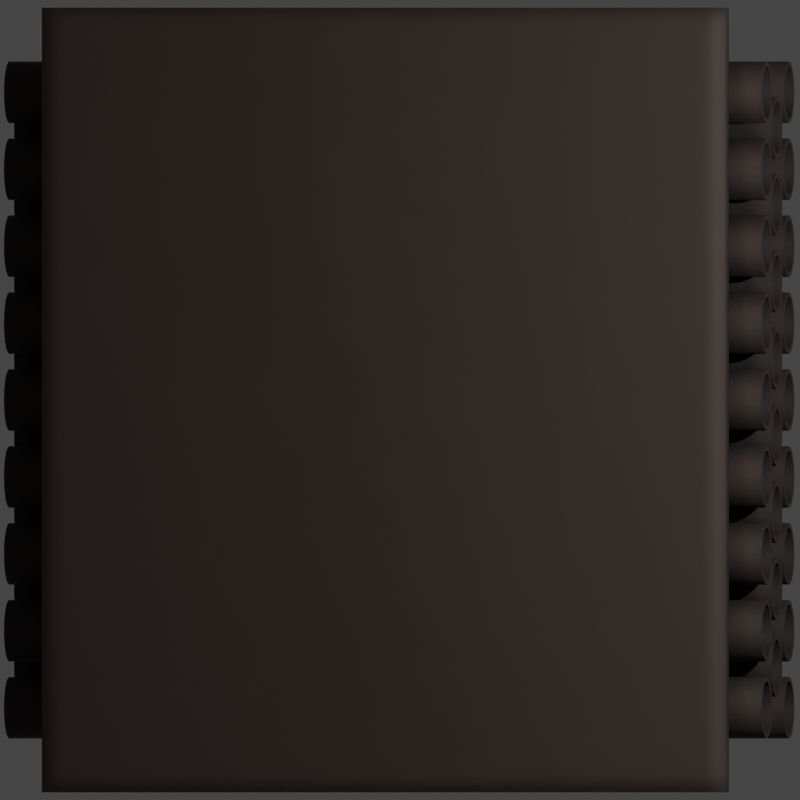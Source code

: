 # Source: ogon.blend  (saved by Blender 2.93.20; exported with 4.5.12 LTS)
import bpy
from mathutils import Matrix  # noqa: F401  (used for matrix-valued properties, if any)

bpy.ops.wm.read_factory_settings(use_empty=True)
scene = bpy.context.scene
scene.name = 'Scene'

# ---- collections
col_collection = bpy.data.collections.new('Collection'); scene.collection.children.link(col_collection)

# ---- materials (node trees are filled in below, after node groups)
mat_deck_dark = bpy.data.materials.new('Deck Dark')

# ---- node groups
ng_mk48_shader = bpy.data.node_groups.new('Mk48 Shader', 'ShaderNodeTree')
_s = ng_mk48_shader.interface.new_socket(name='BSDF', in_out='OUTPUT', socket_type='NodeSocketShader')
_s = ng_mk48_shader.interface.new_socket(name='Color', in_out='INPUT', socket_type='NodeSocketColor')
_s.default_value = (0.2529, 0.2529, 0.2529, 1.0)
_s = ng_mk48_shader.interface.new_socket(name='Roughness', in_out='INPUT', socket_type='NodeSocketFloat')
_s.subtype = 'FACTOR'
_s.default_value = 0.5
_s.min_value = 0.0
_s.max_value = 1.0
_s = ng_mk48_shader.interface.new_socket(name='Metallic', in_out='INPUT', socket_type='NodeSocketFloat')
_s.subtype = 'FACTOR'
_s.default_value = 1.0
_s.min_value = 0.0
_s.max_value = 1.0
_N = ng_mk48_shader.nodes; _L = ng_mk48_shader.links
n0 = _N.new('NodeGroupOutput'); n0.name = 'Group Output'; n0.location = (421, 0)
n1 = _N.new('ShaderNodeBsdfPrincipled'); n1.name = 'Principled BSDF'; n1.location = (131, 46)
n1.distribution = 'GGX'
n1.subsurface_method = 'BURLEY'
n1.inputs[3].default_value = 1.45
n1.inputs[27].default_value = (0.0, 0.0, 0.0, 1.0)
n1.inputs[28].default_value = 1.0
n2 = _N.new('ShaderNodeAmbientOcclusion'); n2.name = 'Ambient Occlusion'; n2.location = (-85, 128)
n2.samples = 8
n3 = _N.new('ShaderNodeBevel'); n3.name = 'Bevel'; n3.location = (-265, -248)
n3.inputs[0].default_value = 0.1
n4 = _N.new('NodeGroupInput'); n4.name = 'Mk48 Shader'; n4.location = (-468, -27)
n5 = _N.new('ShaderNodeNewGeometry'); n5.name = 'Geometry'; n5.location = (-875, -245)
n6 = _N.new('ShaderNodeBump'); n6.name = 'Bump'; n6.location = (-470, -299)
n6.inputs[0].default_value = 0.01
n6.inputs[1].default_value = 1.0
n6.inputs[2].default_value = 1.0
n7 = _N.new('ShaderNodeTexNoise'); n7.name = 'Noise Texture'; n7.location = (-671, -234)
n7.inputs[2].default_value = 2.0
_L.new(n1.outputs[0], n0.inputs[0])
_L.new(n2.outputs[0], n1.inputs[0])
_L.new(n4.outputs[0], n2.inputs[0])
_L.new(n4.outputs[1], n1.inputs[2])
_L.new(n4.outputs[2], n1.inputs[1])
_L.new(n3.outputs[0], n2.inputs[2])
_L.new(n5.outputs[0], n7.inputs[0])
_L.new(n7.outputs[0], n6.inputs[3])
_L.new(n6.outputs[0], n3.inputs[1])
_L.new(n3.outputs[0], n1.inputs[5])
n0.is_active_output = True
ng_auto_smooth = bpy.data.node_groups.new('Auto Smooth', 'GeometryNodeTree')
_s = ng_auto_smooth.interface.new_socket(name='Geometry', in_out='OUTPUT', socket_type='NodeSocketGeometry')
_s = ng_auto_smooth.interface.new_socket(name='Geometry', in_out='INPUT', socket_type='NodeSocketGeometry')
_s = ng_auto_smooth.interface.new_socket(name='Angle', in_out='INPUT', socket_type='NodeSocketFloat')
_s.subtype = 'ANGLE'
_s.min_value = 0.0
_s.max_value = 3.142
ng_auto_smooth.is_modifier = True
_N = ng_auto_smooth.nodes; _L = ng_auto_smooth.links
n0 = _N.new('NodeGroupOutput'); n0.name = 'Group Output'; n0.location = (480, -100)
n1 = _N.new('NodeGroupInput'); n1.name = 'Group Input'; n1.location = (-420, -300)
n2 = _N.new('NodeGroupInput'); n2.name = 'Group Input.001'; n2.location = (-60, -100)
n3 = _N.new('GeometryNodeSetShadeSmooth'); n3.name = 'Set Shade Smooth'; n3.location = (120, -100)
n3.domain = 'EDGE'
n4 = _N.new('GeometryNodeSetShadeSmooth'); n4.name = 'Set Shade Smooth.001'; n4.location = (300, -100)
n5 = _N.new('GeometryNodeInputMeshEdgeAngle'); n5.name = 'Edge Angle'; n5.location = (-420, -220)
n6 = _N.new('GeometryNodeInputEdgeSmooth'); n6.name = 'Is Edge Smooth'; n6.location = (-60, -160)
n7 = _N.new('GeometryNodeInputShadeSmooth'); n7.name = 'Is Face Smooth'; n7.location = (-240, -340)
n8 = _N.new('FunctionNodeBooleanMath'); n8.name = 'Boolean Math'; n8.location = (-60, -220)
n9 = _N.new('FunctionNodeCompare'); n9.name = 'Compare'; n9.location = (-240, -180)
n9.operation = 'LESS_EQUAL'
_L.new(n5.outputs[0], n9.inputs[0])
_L.new(n4.outputs[0], n0.inputs[0])
_L.new(n1.outputs[1], n9.inputs[1])
_L.new(n9.outputs[0], n8.inputs[0])
_L.new(n7.outputs[0], n8.inputs[1])
_L.new(n2.outputs[0], n3.inputs[0])
_L.new(n6.outputs[0], n3.inputs[1])
_L.new(n3.outputs[0], n4.inputs[0])
_L.new(n8.outputs[0], n3.inputs[2])
n0.is_active_output = True

# ---- material node trees
mat_deck_dark.use_nodes = True; mat_deck_dark.node_tree.nodes.clear()
_N = mat_deck_dark.node_tree.nodes; _L = mat_deck_dark.node_tree.links
n0 = _N.new('ShaderNodeOutputMaterial'); n0.name = 'Material Output'; n0.location = (300, 300)
n1 = _N.new('ShaderNodeGroup'); n1.name = 'Mk48 Shader'; n1.location = (-18, 321)
n1.label = 'Mk48 Shader'
n1.node_tree = ng_mk48_shader
n1.inputs[0].default_value = (0.0331, 0.02158, 0.01686, 1.0)
n1.inputs[1].default_value = 0.7
n1.inputs[2].default_value = 0.0
_L.new(n1.outputs[0], n0.inputs[0])
n0.is_active_output = True

# ---- world
world_world = bpy.data.worlds.new('World'); scene.world = world_world
world_world.use_sun_shadow = False
world_world.sun_shadow_jitter_overblur = 0.0

# ---- cameras
cam_camera = bpy.data.cameras.new('Camera')
cam_camera.type = 'ORTHO'
cam_camera.clip_end = 100.0
cam_camera.ortho_scale = 2.6

# ---- lights
light_light = bpy.data.lights.new('Light', 'POINT')
light_light.transmission_factor = 0.0
light_light.energy = 1000.0
light_light.shadow_soft_size = 0.1
light_light.shadow_maximum_resolution = 0.006
light_light.use_absolute_resolution = True

# ---- meshes
me_plane_001 = bpy.data.meshes.new('Plane.001')
me_plane_001.from_pydata([(-1.125, -1.275, 3.725e-09), (1.125, -1.275, 3.725e-09), (-1.125, 1.275, 3.725e-09), (1.125, 1.275, 3.725e-09), (-1.125, -1.275, 0.1), (1.125, -1.275, 0.1), (-1.125, 1.275, 0.1), (1.125, 1.275, 0.1)], [], [(0, 2, 3, 1), (4, 5, 7, 6), (3, 2, 6, 7), (0, 1, 5, 4), (1, 3, 7, 5), (2, 0, 4, 6)])
me_plane_001.polygons.foreach_set('use_smooth', [True] * 6)
_uv = me_plane_001.uv_layers.new(name='UVMap')
_uv.uv.foreach_set('vector', [0.0, 0.0, 0.0, 1.0, 1.0, 1.0, 1.0, 0.0, 0.0, 0.0, 1.0, 0.0, 1.0, 1.0, 0.0, 1.0, 1.0, 1.0, 0.0, 1.0, 0.0, 1.0, 1.0, 1.0, 0.0, 0.0, 1.0, 0.0, 1.0, 0.0, 0.0, 0.0, 1.0, 0.0, 1.0, 1.0, 1.0, 1.0, 1.0, 0.0, 0.0, 1.0, 0.0, 0.0, 0.0, 0.0, 0.0, 1.0])
me_plane_001.materials.append(mat_deck_dark)
me_plane_001.use_remesh_fix_poles = True
me_plane_001.use_remesh_preserve_attributes = False
me_plane_001.use_mirror_vertex_groups = False
me_plane_001.update()
me_cylinder = bpy.data.meshes.new('Cylinder')
me_cylinder.from_pydata([(-2.066e-08, 0.08493, -1.25), (9.09e-09, 0.08493, 1.25), (0.01657, 0.0833, -1.25), (0.01657, 0.0833, 1.25), (0.0325, 0.07846, -1.25), (0.0325, 0.07846, 1.25), (0.04718, 0.07061, -1.25), (0.04718, 0.07061, 1.25), (0.06005, 0.06005, -1.25), (0.06005, 0.06005, 1.25), (0.07061, 0.04718, -1.25), (0.07061, 0.04718, 1.25), (0.07846, 0.0325, -1.25), (0.07846, 0.0325, 1.25), (0.0833, 0.01657, -1.25), (0.0833, 0.01657, 1.25), (0.08493, 4.672e-09, -1.25), (0.08493, 4.672e-09, 1.25), (0.0833, -0.01657, -1.25), (0.0833, -0.01657, 1.25), (0.07846, -0.0325, -1.25), (0.07846, -0.0325, 1.25), (0.07061, -0.04718, -1.25), (0.07061, -0.04718, 1.25), (0.06005, -0.06005, -1.25), (0.06005, -0.06005, 1.25), (0.04718, -0.07061, -1.25), (0.04718, -0.07061, 1.25), (0.0325, -0.07846, -1.25), (0.0325, -0.07846, 1.25), (0.01657, -0.0833, -1.25), (0.01657, -0.0833, 1.25), (-4.184e-08, -0.08493, -1.25), (-1.204e-08, -0.08493, 1.25), (-0.01657, -0.0833, -1.25), (-0.01657, -0.0833, 1.25), (-0.0325, -0.07846, -1.25), (-0.0325, -0.07846, 1.25), (-0.04718, -0.07061, -1.25), (-0.04718, -0.07061, 1.25), (-0.06005, -0.06005, -1.25), (-0.06005, -0.06005, 1.25), (-0.07061, -0.04718, -1.25), (-0.07061, -0.04718, 1.25), (-0.07846, -0.0325, -1.25), (-0.07846, -0.0325, 1.25), (-0.0833, -0.01657, -1.25), (-0.0833, -0.01657, 1.25), (-0.08493, 8.494e-08, -1.25), (-0.08493, 8.494e-08, 1.25), (-0.0833, 0.01657, -1.25), (-0.0833, 0.01657, 1.25), (-0.07846, 0.0325, -1.25), (-0.07846, 0.0325, 1.25), (-0.07061, 0.04718, -1.25), (-0.07061, 0.04718, 1.25), (-0.06005, 0.06005, -1.25), (-0.06005, 0.06005, 1.25), (-0.04718, 0.07061, -1.25), (-0.04718, 0.07061, 1.25), (-0.0325, 0.07846, -1.25), (-0.0325, 0.07846, 1.25), (-0.01657, 0.0833, -1.25), (-0.01657, 0.0833, 1.25), (-1.49e-08, 0.1, -1.25), (0.01951, 0.09808, -1.25), (0.01951, 0.09808, 1.25), (1.49e-08, 0.1, 1.25), (0.03827, 0.09239, -1.25), (0.03827, 0.09239, 1.25), (0.05556, 0.08315, -1.25), (0.05556, 0.08315, 1.25), (0.07071, 0.07071, -1.25), (0.07071, 0.07071, 1.25), (0.08315, 0.05556, -1.25), (0.08315, 0.05556, 1.25), (0.09239, 0.03827, -1.25), (0.09239, 0.03827, 1.25), (0.09808, 0.01951, -1.25), (0.09808, 0.01951, 1.25), (0.1, 7.55e-09, -1.25), (0.1, 7.55e-09, 1.25), (0.09808, -0.01951, -1.25), (0.09808, -0.01951, 1.25), (0.09239, -0.03827, -1.25), (0.09239, -0.03827, 1.25), (0.08315, -0.05556, -1.25), (0.08315, -0.05556, 1.25), (0.07071, -0.07071, -1.25), (0.07071, -0.07071, 1.25), (0.05556, -0.08315, -1.25), (0.05556, -0.08315, 1.25), (0.03827, -0.09239, -1.25), (0.03827, -0.09239, 1.25), (0.01951, -0.09808, -1.25), (0.01951, -0.09808, 1.25), (-4.749e-08, -0.1, -1.25), (-1.768e-08, -0.1, 1.25), (-0.01951, -0.09808, -1.25), (-0.01951, -0.09808, 1.25), (-0.03827, -0.09239, -1.25), (-0.03827, -0.09239, 1.25), (-0.05556, -0.08315, -1.25), (-0.05556, -0.08315, 1.25), (-0.07071, -0.07071, -1.25), (-0.07071, -0.07071, 1.25), (-0.08315, -0.05556, -1.25), (-0.08315, -0.05556, 1.25), (-0.09239, -0.03827, -1.25), (-0.09239, -0.03827, 1.25), (-0.09808, -0.01951, -1.25), (-0.09808, -0.01951, 1.25), (-0.1, 9.656e-08, -1.25), (-0.1, 9.656e-08, 1.25), (-0.09808, 0.01951, -1.25), (-0.09808, 0.01951, 1.25), (-0.09239, 0.03827, -1.25), (-0.09239, 0.03827, 1.25), (-0.08315, 0.05556, -1.25), (-0.08315, 0.05556, 1.25), (-0.07071, 0.07071, -1.25), (-0.07071, 0.07071, 1.25), (-0.05556, 0.08315, -1.25), (-0.05556, 0.08315, 1.25), (-0.03827, 0.09239, -1.25), (-0.03827, 0.09239, 1.25), (-0.01951, 0.09808, -1.25), (-0.01951, 0.09808, 1.25)], [], [(64, 67, 66, 65), (65, 66, 69, 68), (68, 69, 71, 70), (70, 71, 73, 72), (72, 73, 75, 74), (74, 75, 77, 76), (76, 77, 79, 78), (78, 79, 81, 80), (80, 81, 83, 82), (82, 83, 85, 84), (84, 85, 87, 86), (86, 87, 89, 88), (88, 89, 91, 90), (90, 91, 93, 92), (92, 93, 95, 94), (94, 95, 97, 96), (96, 97, 99, 98), (98, 99, 101, 100), (100, 101, 103, 102), (102, 103, 105, 104), (104, 105, 107, 106), (106, 107, 109, 108), (108, 109, 111, 110), (110, 111, 113, 112), (112, 113, 115, 114), (114, 115, 117, 116), (116, 117, 119, 118), (118, 119, 121, 120), (120, 121, 123, 122), (122, 123, 125, 124), (63, 61, 60, 62), (124, 125, 127, 126), (126, 127, 67, 64), (1, 63, 62, 0), (2, 0, 64, 65), (1, 3, 66, 67), (4, 2, 65, 68), (3, 5, 69, 66), (6, 4, 68, 70), (5, 7, 71, 69), (8, 6, 70, 72), (7, 9, 73, 71), (10, 8, 72, 74), (9, 11, 75, 73), (12, 10, 74, 76), (11, 13, 77, 75), (14, 12, 76, 78), (13, 15, 79, 77), (16, 14, 78, 80), (15, 17, 81, 79), (18, 16, 80, 82), (17, 19, 83, 81), (20, 18, 82, 84), (19, 21, 85, 83), (22, 20, 84, 86), (21, 23, 87, 85), (24, 22, 86, 88), (23, 25, 89, 87), (26, 24, 88, 90), (25, 27, 91, 89), (28, 26, 90, 92), (27, 29, 93, 91), (30, 28, 92, 94), (29, 31, 95, 93), (32, 30, 94, 96), (31, 33, 97, 95), (34, 32, 96, 98), (33, 35, 99, 97), (36, 34, 98, 100), (35, 37, 101, 99), (38, 36, 100, 102), (37, 39, 103, 101), (40, 38, 102, 104), (39, 41, 105, 103), (42, 40, 104, 106), (41, 43, 107, 105), (44, 42, 106, 108), (43, 45, 109, 107), (46, 44, 108, 110), (45, 47, 111, 109), (48, 46, 110, 112), (47, 49, 113, 111), (50, 48, 112, 114), (49, 51, 115, 113), (52, 50, 114, 116), (51, 53, 117, 115), (54, 52, 116, 118), (53, 55, 119, 117), (56, 54, 118, 120), (55, 57, 121, 119), (58, 56, 120, 122), (57, 59, 123, 121), (60, 58, 122, 124), (59, 61, 125, 123), (62, 60, 124, 126), (61, 63, 127, 125), (0, 62, 126, 64), (63, 1, 67, 127), (61, 59, 58, 60), (59, 57, 56, 58), (57, 55, 54, 56), (55, 53, 52, 54), (53, 51, 50, 52), (51, 49, 48, 50), (49, 47, 46, 48), (47, 45, 44, 46), (45, 43, 42, 44), (43, 41, 40, 42), (41, 39, 38, 40), (39, 37, 36, 38), (37, 35, 34, 36), (35, 33, 32, 34), (33, 31, 30, 32), (31, 29, 28, 30), (29, 27, 26, 28), (27, 25, 24, 26), (25, 23, 22, 24), (23, 21, 20, 22), (21, 19, 18, 20), (19, 17, 16, 18), (17, 15, 14, 16), (15, 13, 12, 14), (13, 11, 10, 12), (11, 9, 8, 10), (9, 7, 6, 8), (7, 5, 4, 6), (5, 3, 2, 4), (3, 1, 0, 2)])
me_cylinder.polygons.foreach_set('use_smooth', [True] * 128)
_uv = me_cylinder.uv_layers.new(name='UVMap')
_uv.uv.foreach_set('vector', [1.0, 0.5, 1.0, 1.0, 0.9688, 1.0, 0.9688, 0.5, 0.9688, 0.5, 0.9688, 1.0, 0.9375, 1.0, 0.9375, 0.5, 0.9375, 0.5, 0.9375, 1.0, 0.9062, 1.0, 0.9062, 0.5, 0.9062, 0.5, 0.9062, 1.0, 0.875, 1.0, 0.875, 0.5, 0.875, 0.5, 0.875, 1.0, 0.8438, 1.0, 0.8438, 0.5, 0.8438, 0.5, 0.8438, 1.0, 0.8125, 1.0, 0.8125, 0.5, 0.8125, 0.5, 0.8125, 1.0, 0.7812, 1.0, 0.7812, 0.5, 0.7812, 0.5, 0.7812, 1.0, 0.75, 1.0, 0.75, 0.5, 0.75, 0.5, 0.75, 1.0, 0.7188, 1.0, 0.7188, 0.5, 0.7188, 0.5, 0.7188, 1.0, 0.6875, 1.0, 0.6875, 0.5, 0.6875, 0.5, 0.6875, 1.0, 0.6562, 1.0, 0.6562, 0.5, 0.6562, 0.5, 0.6562, 1.0, 0.625, 1.0, 0.625, 0.5, 0.625, 0.5, 0.625, 1.0, 0.5938, 1.0, 0.5938, 0.5, 0.5938, 0.5, 0.5938, 1.0, 0.5625, 1.0, 0.5625, 0.5, 0.5625, 0.5, 0.5625, 1.0, 0.5312, 1.0, 0.5312, 0.5, 0.5312, 0.5, 0.5312, 1.0, 0.5, 1.0, 0.5, 0.5, 0.5, 0.5, 0.5, 1.0, 0.4688, 1.0, 0.4688, 0.5, 0.4688, 0.5, 0.4688, 1.0, 0.4375, 1.0, 0.4375, 0.5, 0.4375, 0.5, 0.4375, 1.0, 0.4062, 1.0, 0.4062, 0.5, 0.4062, 0.5, 0.4062, 1.0, 0.375, 1.0, 0.375, 0.5, 0.375, 0.5, 0.375, 1.0, 0.3438, 1.0, 0.3438, 0.5, 0.3438, 0.5, 0.3438, 1.0, 0.3125, 1.0, 0.3125, 0.5, 0.3125, 0.5, 0.3125, 1.0, 0.2812, 1.0, 0.2812, 0.5, 0.2812, 0.5, 0.2812, 1.0, 0.25, 1.0, 0.25, 0.5, 0.25, 0.5, 0.25, 1.0, 0.2188, 1.0, 0.2188, 0.5, 0.2188, 0.5, 0.2188, 1.0, 0.1875, 1.0, 0.1875, 0.5, 0.1875, 0.5, 0.1875, 1.0, 0.1562, 1.0, 0.1562, 0.5, 0.1562, 0.5, 0.1562, 1.0, 0.125, 1.0, 0.125, 0.5, 0.125, 0.5, 0.125, 1.0, 0.09375, 1.0, 0.09375, 0.5, 0.09375, 0.5, 0.09375, 1.0, 0.0625, 1.0, 0.0625, 0.5, 0.2102, 0.4499, 0.172, 0.4383, 0.672, 0.4383, 0.7102, 0.4499, 0.0625, 0.5, 0.0625, 1.0, 0.03125, 1.0, 0.03125, 0.5, 0.03125, 0.5, 0.03125, 1.0, 0.0, 1.0, 0.0, 0.5, 0.25, 0.4538, 0.2102, 0.4499, 0.7102, 0.4499, 0.75, 0.4538, 0.7898, 0.4499, 0.75, 0.4538, 0.75, 0.49, 0.7968, 0.4854, 0.25, 0.4538, 0.2898, 0.4499, 0.2968, 0.4854, 0.25, 0.49, 0.828, 0.4383, 0.7898, 0.4499, 0.7968, 0.4854, 0.8418, 0.4717, 0.2898, 0.4499, 0.328, 0.4383, 0.3418, 0.4717, 0.2968, 0.4854, 0.8632, 0.4195, 0.828, 0.4383, 0.8418, 0.4717, 0.8833, 0.4496, 0.328, 0.4383, 0.3632, 0.4195, 0.3833, 0.4496, 0.3418, 0.4717, 0.8941, 0.3941, 0.8632, 0.4195, 0.8833, 0.4496, 0.9197, 0.4197, 0.3632, 0.4195, 0.3941, 0.3941, 0.4197, 0.4197, 0.3833, 0.4496, 0.9195, 0.3632, 0.8941, 0.3941, 0.9197, 0.4197, 0.9496, 0.3833, 0.3941, 0.3941, 0.4195, 0.3632, 0.4496, 0.3833, 0.4197, 0.4197, 0.9383, 0.328, 0.9195, 0.3632, 0.9496, 0.3833, 0.9717, 0.3418, 0.4195, 0.3632, 0.4383, 0.328, 0.4717, 0.3418, 0.4496, 0.3833, 0.9499, 0.2898, 0.9383, 0.328, 0.9717, 0.3418, 0.9854, 0.2968, 0.4383, 0.328, 0.4499, 0.2898, 0.4854, 0.2968, 0.4717, 0.3418, 0.9538, 0.25, 0.9499, 0.2898, 0.9854, 0.2968, 0.99, 0.25, 0.4499, 0.2898, 0.4538, 0.25, 0.49, 0.25, 0.4854, 0.2968, 0.9499, 0.2102, 0.9538, 0.25, 0.99, 0.25, 0.9854, 0.2032, 0.4538, 0.25, 0.4499, 0.2102, 0.4854, 0.2032, 0.49, 0.25, 0.9383, 0.172, 0.9499, 0.2102, 0.9854, 0.2032, 0.9717, 0.1582, 0.4499, 0.2102, 0.4383, 0.172, 0.4717, 0.1582, 0.4854, 0.2032, 0.9195, 0.1368, 0.9383, 0.172, 0.9717, 0.1582, 0.9496, 0.1167, 0.4383, 0.172, 0.4195, 0.1368, 0.4496, 0.1167, 0.4717, 0.1582, 0.8941, 0.1059, 0.9195, 0.1368, 0.9496, 0.1167, 0.9197, 0.08029, 0.4195, 0.1368, 0.3941, 0.1059, 0.4197, 0.08029, 0.4496, 0.1167, 0.8632, 0.08053, 0.8941, 0.1059, 0.9197, 0.08029, 0.8833, 0.05045, 0.3941, 0.1059, 0.3632, 0.08053, 0.3833, 0.05045, 0.4197, 0.08029, 0.828, 0.06169, 0.8632, 0.08053, 0.8833, 0.05045, 0.8418, 0.02827, 0.3632, 0.08053, 0.328, 0.06169, 0.3418, 0.02827, 0.3833, 0.05045, 0.7898, 0.05009, 0.828, 0.06169, 0.8418, 0.02827, 0.7968, 0.01461, 0.328, 0.06169, 0.2898, 0.05009, 0.2968, 0.01461, 0.3418, 0.02827, 0.75, 0.04617, 0.7898, 0.05009, 0.7968, 0.01461, 0.75, 0.01, 0.2898, 0.05009, 0.25, 0.04617, 0.25, 0.01, 0.2968, 0.01461, 0.7102, 0.05009, 0.75, 0.04617, 0.75, 0.01, 0.7032, 0.01461, 0.25, 0.04617, 0.2102, 0.05009, 0.2032, 0.01461, 0.25, 0.01, 0.672, 0.06169, 0.7102, 0.05009, 0.7032, 0.01461, 0.6582, 0.02827, 0.2102, 0.05009, 0.172, 0.06169, 0.1582, 0.02827, 0.2032, 0.01461, 0.6368, 0.08053, 0.672, 0.06169, 0.6582, 0.02827, 0.6167, 0.05045, 0.172, 0.06169, 0.1368, 0.08053, 0.1167, 0.05045, 0.1582, 0.02827, 0.6059, 0.1059, 0.6368, 0.08053, 0.6167, 0.05045, 0.5803, 0.08029, 0.1368, 0.08053, 0.1059, 0.1059, 0.08029, 0.08029, 0.1167, 0.05045, 0.5805, 0.1368, 0.6059, 0.1059, 0.5803, 0.08029, 0.5504, 0.1167, 0.1059, 0.1059, 0.08052, 0.1368, 0.05045, 0.1167, 0.08029, 0.08029, 0.5617, 0.172, 0.5805, 0.1368, 0.5504, 0.1167, 0.5283, 0.1582, 0.08052, 0.1368, 0.06169, 0.172, 0.02827, 0.1582, 0.05045, 0.1167, 0.5501, 0.2102, 0.5617, 0.172, 0.5283, 0.1582, 0.5146, 0.2032, 0.06169, 0.172, 0.05009, 0.2102, 0.01461, 0.2032, 0.02827, 0.1582, 0.5462, 0.25, 0.5501, 0.2102, 0.5146, 0.2032, 0.51, 0.25, 0.05009, 0.2102, 0.04617, 0.25, 0.01, 0.25, 0.01461, 0.2032, 0.5501, 0.2898, 0.5462, 0.25, 0.51, 0.25, 0.5146, 0.2968, 0.04617, 0.25, 0.05009, 0.2898, 0.01461, 0.2968, 0.01, 0.25, 0.5617, 0.328, 0.5501, 0.2898, 0.5146, 0.2968, 0.5283, 0.3418, 0.05009, 0.2898, 0.06169, 0.328, 0.02827, 0.3418, 0.01461, 0.2968, 0.5805, 0.3632, 0.5617, 0.328, 0.5283, 0.3418, 0.5504, 0.3833, 0.06169, 0.328, 0.08053, 0.3632, 0.05045, 0.3833, 0.02827, 0.3418, 0.6059, 0.3941, 0.5805, 0.3632, 0.5504, 0.3833, 0.5803, 0.4197, 0.08053, 0.3632, 0.1059, 0.3941, 0.08029, 0.4197, 0.05045, 0.3833, 0.6368, 0.4195, 0.6059, 0.3941, 0.5803, 0.4197, 0.6167, 0.4496, 0.1059, 0.3941, 0.1368, 0.4195, 0.1167, 0.4496, 0.08029, 0.4197, 0.672, 0.4383, 0.6368, 0.4195, 0.6167, 0.4496, 0.6582, 0.4717, 0.1368, 0.4195, 0.172, 0.4383, 0.1582, 0.4717, 0.1167, 0.4496, 0.7102, 0.4499, 0.672, 0.4383, 0.6582, 0.4717, 0.7032, 0.4854, 0.172, 0.4383, 0.2102, 0.4499, 0.2032, 0.4854, 0.1582, 0.4717, 0.75, 0.4538, 0.7102, 0.4499, 0.7032, 0.4854, 0.75, 0.49, 0.2102, 0.4499, 0.25, 0.4538, 0.25, 0.49, 0.2032, 0.4854, 0.172, 0.4383, 0.1368, 0.4195, 0.6368, 0.4195, 0.672, 0.4383, 0.1368, 0.4195, 0.1059, 0.3941, 0.6059, 0.3941, 0.6368, 0.4195, 0.1059, 0.3941, 0.08053, 0.3632, 0.5805, 0.3632, 0.6059, 0.3941, 0.08053, 0.3632, 0.06169, 0.328, 0.5617, 0.328, 0.5805, 0.3632, 0.06169, 0.328, 0.05009, 0.2898, 0.5501, 0.2898, 0.5617, 0.328, 0.05009, 0.2898, 0.04617, 0.25, 0.5462, 0.25, 0.5501, 0.2898, 0.04617, 0.25, 0.05009, 0.2102, 0.5501, 0.2102, 0.5462, 0.25, 0.05009, 0.2102, 0.06169, 0.172, 0.5617, 0.172, 0.5501, 0.2102, 0.06169, 0.172, 0.08052, 0.1368, 0.5805, 0.1368, 0.5617, 0.172, 0.08052, 0.1368, 0.1059, 0.1059, 0.6059, 0.1059, 0.5805, 0.1368, 0.1059, 0.1059, 0.1368, 0.08053, 0.6368, 0.08053, 0.6059, 0.1059, 0.1368, 0.08053, 0.172, 0.06169, 0.672, 0.06169, 0.6368, 0.08053, 0.172, 0.06169, 0.2102, 0.05009, 0.7102, 0.05009, 0.672, 0.06169, 0.2102, 0.05009, 0.25, 0.04617, 0.75, 0.04617, 0.7102, 0.05009, 0.25, 0.04617, 0.2898, 0.05009, 0.7898, 0.05009, 0.75, 0.04617, 0.2898, 0.05009, 0.328, 0.06169, 0.828, 0.06169, 0.7898, 0.05009, 0.328, 0.06169, 0.3632, 0.08053, 0.8632, 0.08053, 0.828, 0.06169, 0.3632, 0.08053, 0.3941, 0.1059, 0.8941, 0.1059, 0.8632, 0.08053, 0.3941, 0.1059, 0.4195, 0.1368, 0.9195, 0.1368, 0.8941, 0.1059, 0.4195, 0.1368, 0.4383, 0.172, 0.9383, 0.172, 0.9195, 0.1368, 0.4383, 0.172, 0.4499, 0.2102, 0.9499, 0.2102, 0.9383, 0.172, 0.4499, 0.2102, 0.4538, 0.25, 0.9538, 0.25, 0.9499, 0.2102, 0.4538, 0.25, 0.4499, 0.2898, 0.9499, 0.2898, 0.9538, 0.25, 0.4499, 0.2898, 0.4383, 0.328, 0.9383, 0.328, 0.9499, 0.2898, 0.4383, 0.328, 0.4195, 0.3632, 0.9195, 0.3632, 0.9383, 0.328, 0.4195, 0.3632, 0.3941, 0.3941, 0.8941, 0.3941, 0.9195, 0.3632, 0.3941, 0.3941, 0.3632, 0.4195, 0.8632, 0.4195, 0.8941, 0.3941, 0.3632, 0.4195, 0.328, 0.4383, 0.828, 0.4383, 0.8632, 0.4195, 0.328, 0.4383, 0.2898, 0.4499, 0.7898, 0.4499, 0.828, 0.4383, 0.2898, 0.4499, 0.25, 0.4538, 0.75, 0.4538, 0.7898, 0.4499])
me_cylinder.materials.append(mat_deck_dark)
me_cylinder.use_remesh_fix_poles = True
me_cylinder.use_remesh_preserve_attributes = False
me_cylinder.use_mirror_vertex_groups = False
me_cylinder.update()

# ---- objects
ob_light = bpy.data.objects.new('Light', light_light)
ob_camera = bpy.data.objects.new('Camera', cam_camera)
ob_empty = bpy.data.objects.new('Empty', None)
ob_plane = bpy.data.objects.new('Plane', me_plane_001)
ob_cylinder = bpy.data.objects.new('Cylinder', me_cylinder)
ob_cylinder_001 = bpy.data.objects.new('Cylinder.001', me_cylinder)
ob_cylinder_002 = bpy.data.objects.new('Cylinder.002', me_cylinder)
ob_lighting = bpy.data.objects.new('Lighting', None)

# ---- transforms, parenting, visibility, modifiers, constraints
ob_light.location = (4.076, 1.005, 5.904)
ob_light.rotation_euler = (0.6503, 0.05522, 1.866)
ob_light.lock_rotations_4d = False
ob_light.empty_display_type = 'ARROWS'
ob_light.color = (0.0, 0.0, 0.0, 0.0)
ob_light.lineart.crease_threshold = 0.0
ob_camera.location = (0.03887, 0.0, 10.0)
ob_camera.lock_rotations_4d = False
ob_camera.empty_display_type = 'ARROWS'
ob_camera.color = (0.0, 0.0, 0.0, 0.0)
ob_camera.display_type = 'WIRE'
ob_camera.lineart.crease_threshold = 0.0
ob_empty.location = (-15.03, 11.44, 0.0)
ob_empty.rotation_euler = (0.0, -0.0, 0.001927)
ob_empty.scale = (13.62, 13.62, 13.62)
ob_empty.empty_display_type = 'IMAGE'
ob_empty.empty_display_size = 5.0
ob_empty.use_empty_image_alpha = True
ob_empty.color = (1.0, 1.0, 1.0, 0.5)
ob_empty.lineart.crease_threshold = 0.0
ob_plane.location = (0.0, 0.0, 2.0)
ob_plane.rotation_euler = (0.0, -0.1745, 0.0)
ob_plane.lineart.crease_threshold = 0.0
_m = ob_plane.modifiers.new('Bevel', 'BEVEL')
_m.width = 0.2
_m.width_pct = 0.2
_m.segments = 5
_m.limit_method = 'WEIGHT'
_m = ob_plane.modifiers.new('Auto Smooth', 'NODES')
_m.node_group = ng_auto_smooth
_gi = [s.identifier for s in ng_auto_smooth.interface.items_tree if s.item_type == 'SOCKET' and s.in_out == 'INPUT']
_m[_gi[1]] = 0.5236  # Angle
ob_cylinder.location = (0.0, -1.0, 1.9)
ob_cylinder.rotation_euler = (0.0, 1.396, 0.0)
ob_cylinder.lineart.crease_threshold = 0.0
_m = ob_cylinder.modifiers.new('Array', 'ARRAY')
_m.count = 9
_m.use_constant_offset = True
_m.constant_offset_displace = (0.0, 0.25, 0.0)
_m.use_relative_offset = False
_m = ob_cylinder.modifiers.new('Auto Smooth', 'NODES')
_m.node_group = ng_auto_smooth
_gi = [s.identifier for s in ng_auto_smooth.interface.items_tree if s.item_type == 'SOCKET' and s.in_out == 'INPUT']
_m[_gi[1]] = 0.5236  # Angle
ob_cylinder_001.location = (0.07224, -1.0, 1.49)
ob_cylinder_001.rotation_euler = (0.0, 1.396, 0.0)
ob_cylinder_001.lineart.crease_threshold = 0.0
_m = ob_cylinder_001.modifiers.new('Array', 'ARRAY')
_m.count = 9
_m.use_constant_offset = True
_m.constant_offset_displace = (0.0, 0.25, 0.0)
_m.use_relative_offset = False
_m = ob_cylinder_001.modifiers.new('Auto Smooth', 'NODES')
_m.node_group = ng_auto_smooth
_gi = [s.identifier for s in ng_auto_smooth.interface.items_tree if s.item_type == 'SOCKET' and s.in_out == 'INPUT']
_m[_gi[1]] = 0.5236  # Angle
ob_cylinder_002.location = (0.03292, -0.8648, 1.7)
ob_cylinder_002.rotation_euler = (0.0, 1.396, 0.0)
ob_cylinder_002.lineart.crease_threshold = 0.0
_m = ob_cylinder_002.modifiers.new('Array', 'ARRAY')
_m.count = 8
_m.use_constant_offset = True
_m.constant_offset_displace = (0.0, 0.25, 0.0)
_m.use_relative_offset = False
_m = ob_cylinder_002.modifiers.new('Auto Smooth', 'NODES')
_m.node_group = ng_auto_smooth
_gi = [s.identifier for s in ng_auto_smooth.interface.items_tree if s.item_type == 'SOCKET' and s.in_out == 'INPUT']
_m[_gi[1]] = 0.5236  # Angle
ob_lighting.location = (0.0, 0.0, 0.0)

# ---- collection membership
col_collection.objects.link(ob_light)
col_collection.objects.link(ob_camera)
col_collection.objects.link(ob_empty)
col_collection.objects.link(ob_plane)
col_collection.objects.link(ob_cylinder)
col_collection.objects.link(ob_cylinder_001)
col_collection.objects.link(ob_cylinder_002)
col_collection.objects.link(ob_lighting)

# ---- scene / render settings (as saved in the file)
scene.camera = ob_camera
scene.frame_start = 1; scene.frame_end = 250; scene.frame_set(1)
scene.render.engine = 'CYCLES'
scene.render.resolution_x = 64
scene.render.resolution_y = 64
scene.render.film_transparent = True
scene.cycles.samples = 128
scene.cycles.sampling_pattern = 'TABULATED_SOBOL'
scene.cycles.use_adaptive_sampling = False
scene.cycles.use_light_tree = False
scene.view_settings.view_transform = 'Filmic'
bpy.context.view_layer.update()
